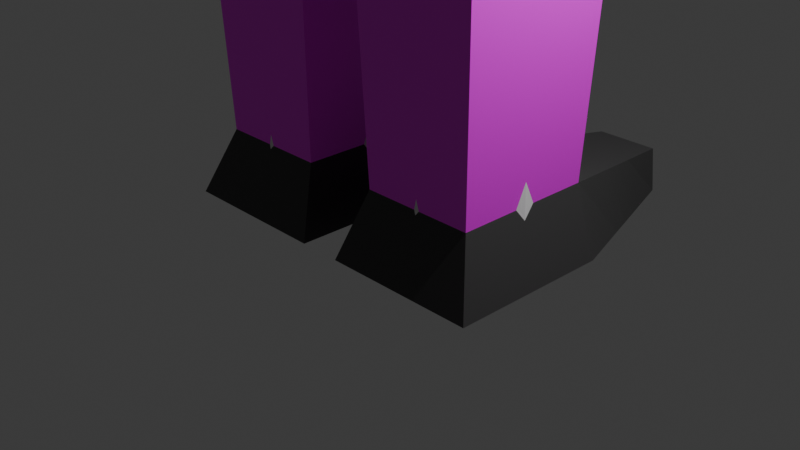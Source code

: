 # Source: joe_prz.blend  (saved by Blender 4.3.34; exported with 4.5.12 LTS)
import bpy
from mathutils import Matrix  # noqa: F401  (used for matrix-valued properties, if any)

bpy.ops.wm.read_factory_settings(use_empty=True)
scene = bpy.context.scene
scene.name = 'Scene'

# ---- collections
col_collection = bpy.data.collections.new('Collection'); scene.collection.children.link(col_collection)

# ---- images (referenced by path relative to the original .blend; pixels are not part of the script)
import os
ASSET_DIR = os.environ.get("B2B_ASSET_DIR", "")  # directory of the original .blend (textures are referenced by path, not embedded)
HERE = os.path.dirname(os.path.abspath(__file__))  # packed textures are extracted next to this script under _unpacked/

def load_image(name, relpath, width, height, colorspace="sRGB"):
    """Load a texture the original file referenced (path relative to the .blend, or extracted next to this script)."""
    p = next((c for c in (os.path.join(HERE, relpath), os.path.join(ASSET_DIR, relpath)) if relpath and os.path.exists(c)), "")
    if p:
        img = bpy.data.images.load(p, check_existing=True)
        img.name = name
    else:  # same state as the original file: an image datablock whose file is absent (Cycles renders it pink)
        img = bpy.data.images.new(name, width, height)
        img.source = "FILE"
        img.filepath = "//" + (relpath or name)
    img.colorspace_settings.name = colorspace
    return img
img_second_flannel_ig_png = load_image('second_flannel_ig.png', 'second_flannel_ig.png', 1024, 1024, 'sRGB')
img_sn_mek_obrazovky_2025_02_11_113428_png_001 = load_image('Snímek obrazovky 2025-02-11 113428.png.001', 'Snímek obrazovky 2025-02-11 113428.png', 1024, 1024, 'sRGB')
img_jeans_seamless_jpg = load_image('jeans_seamless.jpg', 'jeans_seamless.jpg', 1024, 1024, 'sRGB')

# ---- materials (node trees are filled in below, after node groups)
mat_material = bpy.data.materials.new('Material')
mat_material.alpha_threshold = 0.0
mat_material.roughness = 0.5
mat_material.line_color = (0.0, 0.0, 0.0, 1.0)
mat_flannel_front = bpy.data.materials.new('flannel_front')
mat_flannel_rest = bpy.data.materials.new('flannel_rest')
mat_skin = bpy.data.materials.new('skin')
mat_jeans = bpy.data.materials.new('jeans')
mat_shoes = bpy.data.materials.new('shoes')
mat_hair = bpy.data.materials.new('hair')
mat_material_001 = bpy.data.materials.new('Material.001')
mat_material_001.alpha_threshold = 0.0
mat_material_001.roughness = 0.5
mat_material_001.line_color = (0.0, 0.0, 0.0, 1.0)

# ---- material node trees
mat_material.use_nodes = True; mat_material.node_tree.nodes.clear()
_N = mat_material.node_tree.nodes; _L = mat_material.node_tree.links
n0 = _N.new('ShaderNodeOutputMaterial'); n0.name = 'Material Output'; n0.location = (300, 300)
n1 = _N.new('ShaderNodeBsdfPrincipled'); n1.name = 'Principled BSDF'; n1.location = (10, 300)
n1.inputs[3].default_value = 1.45
_L.new(n1.outputs[0], n0.inputs[0])
n0.is_active_output = True
mat_flannel_front.use_nodes = True; mat_flannel_front.node_tree.nodes.clear()
_N = mat_flannel_front.node_tree.nodes; _L = mat_flannel_front.node_tree.links
n0 = _N.new('ShaderNodeBsdfPrincipled'); n0.name = 'Principled BSDF'; n0.location = (10, 300)
n1 = _N.new('ShaderNodeOutputMaterial'); n1.name = 'Material Output'; n1.location = (300, 300)
n2 = _N.new('ShaderNodeTexImage'); n2.name = 'Image Texture'; n2.location = (-280, 280)
n2.image = img_second_flannel_ig_png
_L.new(n0.outputs[0], n1.inputs[0])
_L.new(n2.outputs[0], n0.inputs[0])
n1.is_active_output = True
mat_flannel_rest.use_nodes = True; mat_flannel_rest.node_tree.nodes.clear()
_N = mat_flannel_rest.node_tree.nodes; _L = mat_flannel_rest.node_tree.links
n0 = _N.new('ShaderNodeBsdfPrincipled'); n0.name = 'Principled BSDF'; n0.location = (10, 300)
n1 = _N.new('ShaderNodeOutputMaterial'); n1.name = 'Material Output'; n1.location = (300, 300)
n2 = _N.new('ShaderNodeTexImage'); n2.name = 'Image Texture'; n2.location = (-280, 280)
n2.image = img_sn_mek_obrazovky_2025_02_11_113428_png_001
_L.new(n0.outputs[0], n1.inputs[0])
_L.new(n2.outputs[0], n0.inputs[0])
n1.is_active_output = True
mat_skin.use_nodes = True; mat_skin.node_tree.nodes.clear()
_N = mat_skin.node_tree.nodes; _L = mat_skin.node_tree.links
n0 = _N.new('ShaderNodeBsdfPrincipled'); n0.name = 'Principled BSDF'; n0.location = (10, 300)
n0.inputs[0].default_value = (0.9387, 0.5906, 0.4969, 1.0)
n1 = _N.new('ShaderNodeOutputMaterial'); n1.name = 'Material Output'; n1.location = (300, 300)
_L.new(n0.outputs[0], n1.inputs[0])
n1.is_active_output = True
mat_jeans.use_nodes = True; mat_jeans.node_tree.nodes.clear()
_N = mat_jeans.node_tree.nodes; _L = mat_jeans.node_tree.links
n0 = _N.new('ShaderNodeBsdfPrincipled'); n0.name = 'Principled BSDF'; n0.location = (10, 300)
n1 = _N.new('ShaderNodeOutputMaterial'); n1.name = 'Material Output'; n1.location = (300, 300)
n2 = _N.new('ShaderNodeTexImage'); n2.name = 'Image Texture'; n2.location = (-280, 280)
n2.image = img_jeans_seamless_jpg
_L.new(n0.outputs[0], n1.inputs[0])
_L.new(n2.outputs[0], n0.inputs[0])
n1.is_active_output = True
mat_shoes.use_nodes = True; mat_shoes.node_tree.nodes.clear()
_N = mat_shoes.node_tree.nodes; _L = mat_shoes.node_tree.links
n0 = _N.new('ShaderNodeBsdfPrincipled'); n0.name = 'Principled BSDF'; n0.location = (10, 300)
n0.inputs[0].default_value = (0.04477, 0.04477, 0.04477, 1.0)
n1 = _N.new('ShaderNodeOutputMaterial'); n1.name = 'Material Output'; n1.location = (300, 300)
_L.new(n0.outputs[0], n1.inputs[0])
n1.is_active_output = True
mat_hair.use_nodes = True; mat_hair.node_tree.nodes.clear()
_N = mat_hair.node_tree.nodes; _L = mat_hair.node_tree.links
n0 = _N.new('ShaderNodeBsdfPrincipled'); n0.name = 'Principled BSDF'; n0.location = (10, 300)
n0.inputs[0].default_value = (0.0602, 0.02591, 0.00751, 1.0)
n1 = _N.new('ShaderNodeOutputMaterial'); n1.name = 'Material Output'; n1.location = (300, 300)
_L.new(n0.outputs[0], n1.inputs[0])
n1.is_active_output = True
mat_material_001.use_nodes = True; mat_material_001.node_tree.nodes.clear()
_N = mat_material_001.node_tree.nodes; _L = mat_material_001.node_tree.links
n0 = _N.new('ShaderNodeOutputMaterial'); n0.name = 'Material Output'; n0.location = (300, 300)
n1 = _N.new('ShaderNodeBsdfPrincipled'); n1.name = 'Principled BSDF'; n1.location = (10, 300)
n1.inputs[3].default_value = 1.45
_L.new(n1.outputs[0], n0.inputs[0])
n0.is_active_output = True

# ---- world
world_world = bpy.data.worlds.new('World'); scene.world = world_world
world_world.use_nodes = True; world_world.node_tree.nodes.clear()
_N = world_world.node_tree.nodes; _L = world_world.node_tree.links
n0 = _N.new('ShaderNodeOutputWorld'); n0.name = 'World Output'; n0.location = (300, 300)
n1 = _N.new('ShaderNodeBackground'); n1.name = 'Background'; n1.location = (10, 300)
n1.inputs[0].default_value = (0.05088, 0.05088, 0.05088, 1.0)
_L.new(n1.outputs[0], n0.inputs[0])
n0.is_active_output = True
world_world.color = (0.05088, 0.05088, 0.05088)
world_world.sun_shadow_jitter_overblur = 0.0

# ---- cameras
cam_camera = bpy.data.cameras.new('Camera')
cam_camera.clip_end = 100.0
cam_camera.ortho_scale = 7.314

# ---- lights
light_light = bpy.data.lights.new('Light', 'POINT')
light_light.energy = 1000.0
light_light.shadow_soft_size = 0.1

# ---- meshes
me_cube = bpy.data.meshes.new('Cube')
me_cube.from_pydata([(2.059, -1.291, 7.76), (0.8085, -0.6732, 14.55), (2.059, 1.26, 7.76), (0.8085, 0.6417, 14.55), (2.059, 1.26, 14.05), (2.059, -1.291, 14.05), (0.8085, 0.6417, 15.41), (0.8085, -0.6732, 15.41), (1.514, 1.22, 15.87), (1.514, -1.252, 15.87), (1.514, 1.22, 18.67), (1.514, -1.252, 18.67), (1.094, 0.8759, 19.42), (1.094, -0.9075, 19.42), (2.059, -1.291, 12.34), (2.059, 1.26, 12.34), (2.947, 0.7626, 13.72), (2.947, -0.7941, 13.72), (2.947, -0.7941, 12.68), (2.947, 0.7626, 12.68), (6.01, 0.4784, 12.87), (6.01, -0.5099, 12.87), (6.01, -0.5099, 13.53), (6.01, 0.4784, 13.53), (9.267, 0.2728, 13.39), (9.267, -0.3043, 13.39), (9.267, -0.3043, 13.0), (9.267, 0.2728, 13.0), (10.61, 0.2728, 13.3), (10.61, -0.3043, 13.3), (10.61, -0.3043, 13.09), (10.61, 0.2728, 13.09), (9.61, 0.2728, 13.0), (9.61, -0.3043, 13.0), (9.61, -0.3043, 13.39), (9.61, 0.2728, 13.39), (9.532, 0.7637, 13.28), (9.532, 0.7637, 13.12), (9.346, 0.7637, 13.12), (9.346, 0.7637, 13.28), (6.444, 0.4446, 13.5), (5.576, 0.5123, 13.55), (5.576, -0.5438, 13.55), (6.444, -0.4761, 13.5), (5.576, -0.5438, 12.84), (6.444, -0.4761, 12.89), (6.444, 0.4446, 12.89), (5.576, 0.5123, 12.84), (0.0, 1.26, 14.05), (0.0, -1.291, 7.212), (0.0, -1.291, 14.05), (0.0, 1.26, 7.212), (0.0, 0.6417, 14.55), (0.0, -0.6732, 14.55), (0.0, 0.6417, 15.41), (0.0, -0.6732, 15.41), (0.0, 1.22, 15.87), (0.0, -1.252, 15.87), (0.0, 1.22, 18.67), (0.0, -1.252, 18.67), (0.0, 0.8759, 19.42), (0.0, -0.9075, 19.42), (0.0, -1.291, 12.34), (0.0, 1.26, 12.34), (0.3329, 0.8547, 3.31), (0.3329, -0.8862, 3.31), (1.733, 0.8547, 3.31), (1.733, -0.8862, 3.31), (1.9, -1.047, 0.0), (1.9, 0.7136, 0.0), (0.2302, -1.047, 0.0), (0.2302, 0.7136, 0.0), (1.642, 0.7411, 0.7104), (0.4243, 0.7411, 0.7104), (1.642, -0.7726, 0.7104), (0.4243, -0.7726, 0.7104), (1.262, 2.586, -0.07233), (0.3531, 2.586, -0.07233), (1.193, 2.614, 0.3848), (0.5107, 2.614, 0.3848), (0.4675, 1.677, 0.5476), (1.418, 1.677, 0.5476), (1.581, 1.65, -0.03617), (0.2917, 1.65, -0.03617), (0.4786, 1.919, 0.5055), (0.4563, 1.436, 0.5896), (0.2757, 1.407, -0.02677), (0.3076, 1.893, -0.04557), (1.498, 1.893, -0.04556), (1.663, 1.407, -0.02678), (1.475, 1.436, 0.5896), (1.36, 1.919, 0.5056), (1.758, -0.9166, 3.725), (1.711, -0.8581, 2.925), (1.711, 0.8266, 2.925), (1.758, 0.8851, 3.725), (0.3084, -0.9166, 3.725), (0.3555, -0.8581, 2.925), (0.3555, 0.8266, 2.925), (0.3084, 0.8851, 3.725), (-2.059, -1.291, 7.76), (-0.8085, -0.6732, 14.55), (-2.059, 1.26, 7.76), (-0.8085, 0.6417, 14.55), (-2.059, 1.26, 14.05), (-2.059, -1.291, 14.05), (-0.8085, 0.6417, 15.41), (-0.8085, -0.6732, 15.41), (-1.514, 1.22, 15.87), (-1.514, -1.252, 15.87), (-1.514, 1.22, 18.67), (-1.514, -1.252, 18.67), (-1.094, 0.8759, 19.42), (-1.094, -0.9075, 19.42), (-2.059, -1.291, 12.34), (-2.059, 1.26, 12.34), (-2.947, 0.7626, 13.72), (-2.947, -0.7941, 13.72), (-2.947, -0.7941, 12.68), (-2.947, 0.7626, 12.68), (-6.01, 0.4784, 12.87), (-6.01, -0.5099, 12.87), (-6.01, -0.5099, 13.53), (-6.01, 0.4784, 13.53), (-9.267, 0.2728, 13.39), (-9.267, -0.3043, 13.39), (-9.267, -0.3043, 13.0), (-9.267, 0.2728, 13.0), (-10.61, 0.2728, 13.3), (-10.61, -0.3043, 13.3), (-10.61, -0.3043, 13.09), (-10.61, 0.2728, 13.09), (-9.61, 0.2728, 13.0), (-9.61, -0.3043, 13.0), (-9.61, -0.3043, 13.39), (-9.61, 0.2728, 13.39), (-9.532, 0.7637, 13.28), (-9.532, 0.7637, 13.12), (-9.346, 0.7637, 13.12), (-9.346, 0.7637, 13.28), (-6.444, 0.4446, 13.5), (-5.576, 0.5123, 13.55), (-5.576, -0.5438, 13.55), (-6.444, -0.4761, 13.5), (-5.576, -0.5438, 12.84), (-6.444, -0.4761, 12.89), (-6.444, 0.4446, 12.89), (-5.576, 0.5123, 12.84), (-0.3329, 0.8547, 3.31), (-0.3329, -0.8862, 3.31), (-1.733, 0.8547, 3.31), (-1.733, -0.8862, 3.31), (-1.9, -1.047, 0.0), (-1.9, 0.7136, 0.0), (-0.2302, -1.047, 0.0), (-0.2302, 0.7136, 0.0), (-1.642, 0.7411, 0.7104), (-0.4243, 0.7411, 0.7104), (-1.642, -0.7726, 0.7104), (-0.4243, -0.7726, 0.7104), (-1.262, 2.586, -0.07233), (-0.3531, 2.586, -0.07233), (-1.193, 2.614, 0.3848), (-0.5107, 2.614, 0.3848), (-0.4675, 1.677, 0.5476), (-1.418, 1.677, 0.5476), (-1.581, 1.65, -0.03617), (-0.2917, 1.65, -0.03617), (-0.4786, 1.919, 0.5055), (-0.4563, 1.436, 0.5896), (-0.2757, 1.407, -0.02677), (-0.3076, 1.893, -0.04557), (-1.498, 1.893, -0.04556), (-1.663, 1.407, -0.02678), (-1.475, 1.436, 0.5896), (-1.36, 1.919, 0.5056), (-1.758, -0.9166, 3.725), (-1.711, -0.8581, 2.925), (-1.711, 0.8266, 2.925), (-1.758, 0.8851, 3.725), (-0.3084, -0.9166, 3.725), (-0.3555, -0.8581, 2.925), (-0.3555, 0.8266, 2.925), (-0.3084, 0.8851, 3.725), (0.8085, -0.6732, 15.12), (0.8085, 0.6417, 15.12), (0.0, 0.6417, 15.12), (0.0, -0.6732, 15.12), (-0.8085, -0.6732, 15.12), (-0.8085, 0.6417, 15.12), (0.8085, 0.6417, 14.55), (0.8085, -0.6732, 14.55), (0.0, 1.22, 18.67), (1.514, 1.22, 18.67), (1.514, -1.252, 18.67), (0.0, 0.8759, 19.42), (1.094, 0.8759, 19.42), (1.094, -0.9075, 19.42), (0.0, -0.6732, 14.55), (-0.8085, 0.6417, 14.55), (-0.8085, -0.6732, 14.55), (-1.514, 1.22, 18.67), (-1.094, 0.8759, 19.42), (0.8085, -0.6732, 15.12), (0.8085, 0.6417, 15.12), (0.0, -0.6732, 15.12), (-0.8085, -0.6732, 15.12), (-0.8085, 0.6417, 15.12), (0.8085, 0.6417, 14.55), (0.8085, -0.6732, 14.55), (0.0, 1.22, 18.67), (1.514, 1.22, 18.67), (1.514, -1.252, 18.67), (0.0, 0.8759, 19.42), (1.094, 0.8759, 19.42), (1.094, -0.9075, 19.42), (0.0, -0.6732, 14.55), (-0.8085, 0.6417, 14.55), (-0.8085, -0.6732, 14.55), (-1.514, 1.22, 18.67), (-1.094, 0.8759, 19.42), (0.8085, -0.6732, 15.12), (0.8085, 0.6417, 15.12), (0.0, -0.6732, 15.12), (-0.8085, -0.6732, 15.12), (-0.8085, 0.6417, 15.12), (0.8085, 0.6417, 14.55), (0.8085, -0.6732, 14.55), (0.0, 1.22, 18.67), (1.514, 1.22, 18.67), (1.514, -1.252, 18.67), (0.0, 0.8759, 19.42), (1.094, 0.8759, 19.42), (1.094, -0.9075, 19.42), (0.0, -0.6732, 14.55), (-0.8085, 0.6417, 14.55), (-0.8085, -0.6732, 14.55), (-1.514, 1.22, 18.67), (-1.094, 0.8759, 19.42), (0.8085, -0.6732, 15.12), (0.8085, 0.6417, 15.12), (0.0, -0.6732, 15.12), (-0.8085, -0.6732, 15.12), (-0.8085, 0.6417, 15.12), (0.9299, 0.6417, 14.55), (0.8943, -0.759, 14.55), (0.0, -0.7946, 14.55), (-0.9299, 0.6417, 14.55), (-0.8943, -0.759, 14.55), (0.8943, -0.759, 15.12), (0.9299, 0.6417, 15.12), (0.0, -0.7946, 15.12), (-0.8943, -0.759, 15.12), (-0.9299, 0.6417, 15.12), (1.514, -1.252, 18.67), (1.094, -0.9075, 19.42), (0.0, -1.252, 18.67), (0.0, -0.9075, 19.42), (-1.514, 1.22, 18.67), (-1.514, -1.252, 18.67), (-1.094, 0.8759, 19.42), (-1.094, -0.9075, 19.42), (1.514, 1.22, 18.67), (1.514, -1.252, 18.67), (1.094, 0.8759, 19.42), (1.094, -0.9075, 19.42), (1.514, -1.252, 18.67), (1.094, -0.9075, 19.42), (0.0, -1.252, 18.67), (0.0, -0.9075, 19.42), (-1.514, 1.22, 18.67), (-1.514, -1.252, 18.67), (-1.094, 0.8759, 19.42), (-1.094, -0.9075, 19.42), (1.514, 1.22, 18.67), (1.514, -1.252, 18.67), (1.094, 0.8759, 19.42), (1.094, -0.9075, 19.42)], [], [(63, 48, 4, 15), (15, 4, 16, 19), (97, 98, 73, 75), (187, 184, 7, 55), (52, 3, 4, 48), (3, 1, 5, 4), (7, 6, 8, 9), (184, 185, 6, 7), (9, 8, 10, 11), (55, 7, 9, 57), (229, 232, 264, 262), (57, 9, 11, 59), (12, 13, 197, 196), (2, 15, 14, 0), (51, 63, 15, 2), (43, 45, 26, 25), (5, 14, 18, 17), (14, 15, 19, 18), (4, 5, 17, 16), (19, 16, 41, 47), (46, 40, 24, 27), (46, 45, 21, 20), (45, 46, 27, 26), (33, 32, 31, 30), (18, 19, 47, 44), (17, 18, 44, 42), (40, 43, 25, 24), (31, 28, 29, 30), (34, 33, 30, 29), (32, 35, 28, 31), (35, 34, 29, 28), (24, 25, 34, 35), (32, 27, 38, 37), (27, 24, 39, 38), (26, 27, 32, 33), (35, 32, 37, 36), (24, 35, 36, 39), (38, 39, 36, 37), (25, 26, 33, 34), (23, 22, 43, 40), (22, 21, 45, 43), (23, 20, 47, 41), (20, 21, 44, 47), (16, 17, 42, 41), (40, 46, 20, 23), (42, 44, 21, 22), (41, 42, 22, 23), (0, 14, 62, 49), (58, 110, 201, 192), (12, 60, 61, 13), (8, 56, 58, 10), (6, 54, 56, 8), (185, 186, 54, 6), (1, 53, 50, 5), (14, 5, 50, 62), (73, 72, 90, 85), (93, 97, 75, 74), (98, 97, 65, 64), (98, 94, 72, 73), (71, 69, 68, 70), (72, 74, 68, 69), (75, 73, 71, 70), (74, 75, 70, 68), (0, 49, 96, 92), (49, 51, 99, 96), (2, 0, 92, 95), (51, 2, 95, 99), (79, 78, 76, 77), (72, 69, 89, 90), (71, 73, 85, 86), (91, 88, 76, 78), (88, 87, 77, 76), (69, 71, 86, 89), (84, 87, 83, 80), (87, 84, 79, 77), (83, 82, 89, 86), (81, 80, 85, 90), (82, 81, 90, 89), (80, 83, 86, 85), (84, 91, 78, 79), (88, 91, 81, 82), (91, 84, 80, 81), (87, 88, 82, 83), (67, 66, 95, 92), (65, 67, 92, 96), (66, 64, 99, 95), (64, 65, 96, 99), (94, 93, 74, 72), (94, 98, 64, 66), (97, 93, 67, 65), (93, 94, 66, 67), (63, 115, 104, 48), (115, 119, 116, 104), (181, 159, 157, 182), (187, 55, 107, 188), (52, 48, 104, 103), (103, 104, 105, 101), (107, 109, 108, 106), (188, 107, 106, 189), (109, 111, 110, 108), (55, 57, 109, 107), (110, 111, 259, 258), (57, 59, 111, 109), (13, 61, 257, 255), (102, 100, 114, 115), (51, 102, 115, 63), (143, 125, 126, 145), (105, 117, 118, 114), (114, 118, 119, 115), (104, 116, 117, 105), (119, 147, 141, 116), (146, 127, 124, 140), (146, 120, 121, 145), (145, 126, 127, 146), (133, 130, 131, 132), (118, 144, 147, 119), (117, 142, 144, 118), (140, 124, 125, 143), (131, 130, 129, 128), (134, 129, 130, 133), (132, 131, 128, 135), (135, 128, 129, 134), (124, 135, 134, 125), (132, 137, 138, 127), (127, 138, 139, 124), (126, 133, 132, 127), (135, 136, 137, 132), (124, 139, 136, 135), (138, 137, 136, 139), (125, 134, 133, 126), (123, 140, 143, 122), (122, 143, 145, 121), (123, 141, 147, 120), (120, 147, 144, 121), (116, 141, 142, 117), (140, 123, 120, 146), (142, 122, 121, 144), (141, 123, 122, 142), (100, 49, 62, 114), (110, 112, 202, 201), (112, 113, 61, 60), (108, 110, 58, 56), (106, 108, 56, 54), (189, 106, 54, 186), (101, 105, 50, 53), (114, 62, 50, 105), (157, 169, 174, 156), (177, 158, 159, 181), (182, 148, 149, 181), (182, 157, 156, 178), (155, 154, 152, 153), (156, 153, 152, 158), (159, 154, 155, 157), (158, 152, 154, 159), (100, 176, 180, 49), (49, 180, 183, 51), (102, 179, 176, 100), (51, 183, 179, 102), (163, 161, 160, 162), (156, 174, 173, 153), (155, 170, 169, 157), (175, 162, 160, 172), (172, 160, 161, 171), (153, 173, 170, 155), (168, 164, 167, 171), (171, 161, 163, 168), (167, 170, 173, 166), (165, 174, 169, 164), (166, 173, 174, 165), (164, 169, 170, 167), (168, 163, 162, 175), (172, 166, 165, 175), (175, 165, 164, 168), (171, 167, 166, 172), (151, 176, 179, 150), (149, 180, 176, 151), (150, 179, 183, 148), (148, 183, 180, 149), (178, 156, 158, 177), (178, 150, 148, 182), (181, 149, 151, 177), (177, 151, 150, 178), (103, 189, 186, 52), (53, 1, 191, 198), (60, 12, 196, 195), (3, 52, 186, 185), (1, 3, 190, 191), (189, 103, 199, 207), (195, 196, 214, 213), (192, 201, 219, 210), (194, 193, 211, 212), (199, 200, 218, 217), (193, 192, 210, 211), (190, 204, 222, 208), (191, 190, 208, 209), (188, 189, 207, 206), (13, 11, 194, 197), (187, 188, 206, 205), (3, 185, 204, 190), (10, 58, 192, 193), (185, 184, 203, 204), (11, 10, 193, 194), (103, 101, 200, 199), (112, 60, 195, 202), (101, 53, 198, 200), (184, 187, 205, 203), (220, 213, 231, 238), (225, 217, 235, 243), (213, 214, 232, 231), (210, 219, 237, 228), (212, 211, 229, 230), (217, 218, 236, 235), (211, 210, 228, 229), (207, 199, 217, 225), (202, 195, 213, 220), (196, 197, 215, 214), (206, 207, 225, 224), (201, 202, 220, 219), (197, 194, 212, 215), (205, 206, 224, 223), (200, 198, 216, 218), (204, 203, 221, 222), (198, 191, 209, 216), (203, 205, 223, 221), (230, 229, 262, 263), (229, 228, 231, 232), (237, 238, 231, 228), (241, 242, 252, 251), (236, 234, 246, 248), (235, 236, 248, 247), (242, 243, 253, 252), (214, 215, 233, 232), (224, 225, 243, 242), (219, 220, 238, 237), (215, 212, 230, 233), (223, 224, 242, 241), (218, 216, 234, 236), (222, 221, 239, 240), (216, 209, 227, 234), (221, 223, 241, 239), (209, 208, 226, 227), (208, 222, 240, 226), (248, 252, 253, 247), (246, 251, 252, 248), (245, 244, 250, 249), (246, 245, 249, 251), (227, 226, 244, 245), (234, 227, 245, 246), (240, 239, 249, 250), (243, 235, 247, 253), (226, 240, 250, 244), (239, 241, 251, 249), (259, 256, 268, 271), (256, 254, 266, 268), (264, 265, 277, 276), (258, 259, 271, 270), (113, 112, 260, 261), (232, 233, 265, 264), (111, 59, 256, 259), (11, 13, 255, 254), (59, 11, 254, 256), (233, 230, 263, 265), (112, 110, 258, 260), (61, 113, 261, 257), (268, 266, 267, 269), (268, 269, 273, 271), (271, 273, 272, 270), (275, 274, 276, 277), (261, 260, 272, 273), (265, 263, 275, 277), (255, 257, 269, 267), (257, 261, 273, 269), (262, 264, 276, 274), (263, 262, 274, 275), (254, 255, 267, 266), (260, 258, 270, 272)])
me_cube.polygons.foreach_set('material_index', [1, 2, 4, 3, 1, 2, 3, 3, 3, 3, 6, 3, 3, 2, 1, 3, 2, 2, 2, 2, 3, 2, 3, 3, 2, 2, 3, 3, 3, 3, 3, 3, 3, 0, 3, 3, 3, 3, 3, 2, 2, 2, 2, 2, 2, 2, 2, 2, 3, 6, 3, 3, 3, 2, 2, 5, 4, 4, 4, 5, 5, 5, 5, 4, 4, 4, 4, 5, 5, 5, 5, 5, 5, 5, 5, 5, 5, 5, 5, 5, 5, 5, 5, 4, 4, 4, 4, 4, 4, 4, 4, 1, 2, 4, 3, 1, 2, 3, 3, 3, 3, 3, 3, 6, 2, 1, 3, 2, 2, 2, 2, 3, 2, 3, 3, 2, 2, 3, 3, 3, 3, 3, 3, 3, 3, 3, 3, 3, 3, 3, 2, 2, 2, 2, 2, 2, 2, 2, 2, 3, 6, 3, 3, 3, 2, 2, 5, 4, 4, 4, 5, 5, 5, 5, 4, 4, 4, 4, 5, 5, 5, 5, 5, 5, 5, 5, 5, 5, 5, 5, 5, 5, 5, 5, 4, 4, 4, 4, 4, 4, 4, 4, 1, 2, 3, 1, 2, 1, 3, 3, 3, 2, 3, 1, 2, 3, 3, 3, 1, 3, 3, 3, 2, 3, 2, 3, 3, 1, 3, 3, 3, 2, 3, 1, 3, 3, 3, 3, 3, 3, 2, 3, 2, 3, 3, 6, 6, 2, 2, 2, 2, 3, 3, 3, 3, 3, 2, 3, 2, 3, 2, 1, 2, 2, 2, 2, 2, 2, 2, 1, 1, 2, 3, 3, 3, 3, 6, 3, 3, 3, 3, 3, 3, 6, 6, 6, 6, 6, 6, 3, 6, 6, 6, 3, 3, 3])
_uv = me_cube.uv_layers.new(name='UVMap')
_uv.uv.foreach_set('vector', [0.36, 0.5, 0.1841, 0.5, 0.1841, 0.1792, 0.36, 0.1792, 0.6573, -0.7983, 0.7564, -0.7983, 0.7371, -0.6127, 0.6766, -0.6127, 0.3265, 0.5466, 0.3265, 0.4177, 0.438, 0.4242, 0.438, 0.54, 0.7813, -0.6354, 0.7813, -0.4725, 0.7564, -0.4725, 0.7564, -0.6354, 0.1319, 0.5, 0.1319, 0.3741, 0.1841, 0.1792, 0.1841, 0.5, 0.3969, 0.3371, 0.3204, 0.3371, 0.2845, 0.08513, 0.4328, 0.08513, 0.6484, 0.7124, 0.6484, 0.5376, 0.6484, 0.5376, 0.6484, 0.7124, 0.7813, -0.4725, 0.7813, -0.2075, 0.7564, -0.2075, 0.7564, -0.4725, 0.6484, 0.7124, 0.6484, 0.5376, 0.6484, 0.5376, 0.6484, 0.7124, 0.75, 0.7124, 0.6484, 0.7124, 0.6484, 0.7124, 0.75, 0.7124, 0.6484, 0.5376, 0.6484, 0.5376, 0.6484, 0.5376, 0.6484, 0.5376, 0.75, 0.7124, 0.6484, 0.7124, 0.6484, 0.7124, 0.75, 0.7124, 0.6484, 0.5376, 0.6484, 0.7124, 0.6484, 0.7124, 0.6484, 0.5376, 0.4328, -0.1879, 0.4328, -0.7983, 0.6573, -0.7983, 0.6573, -0.1879, 0.8897, 0.5, 0.36, 0.5, 0.36, 0.1792, 0.8331, 0.1792, 0.625, 0.75, 0.5627, 0.75, 0.5627, 0.75, 0.625, 0.75, -0.113, 0.9149, -0.01389, 0.9149, -0.03321, 1.094, -0.09366, 1.094, 0.6573, 1.008, 0.4328, 1.008, 0.4766, 0.8887, 0.6135, 0.8887, 0.4328, 0.08513, 0.2845, 0.08513, 0.3134, -0.09371, 0.4039, -0.09371, 0.6766, -0.6127, 0.7371, -0.6127, 0.7274, -0.08078, 0.6864, -0.08078, 0.5627, 0.5, 0.625, 0.5, 0.625, 0.5, 0.5627, 0.5, 0.5046, 0.4225, 0.5856, 0.4225, 0.5886, 0.4803, 0.5016, 0.4803, 0.5627, 0.75, 0.5627, 0.5, 0.5627, 0.5, 0.5627, 0.75, 0.5627, 0.75, 0.5627, 0.5, 0.5627, 0.5, 0.5627, 0.75, 0.6135, 0.8887, 0.4766, 0.8887, 0.4986, 0.5381, 0.5915, 0.5381, -0.09366, 1.094, -0.03321, 1.094, -0.04293, 1.623, -0.08394, 1.623, 0.625, 0.5, 0.625, 0.75, 0.625, 0.75, 0.625, 0.5, 0.5627, 0.5, 0.625, 0.5, 0.625, 0.75, 0.5627, 0.75, 0.625, 0.75, 0.5627, 0.75, 0.5627, 0.75, 0.625, 0.75, 0.5627, 0.5, 0.625, 0.5, 0.625, 0.5, 0.5627, 0.5, 0.625, 0.5, 0.625, 0.75, 0.625, 0.75, 0.625, 0.5, 0.625, 0.5, 0.625, 0.75, 0.625, 0.75, 0.625, 0.5, 0.5627, 0.5, 0.5627, 0.5, 0.5627, 0.5, 0.5627, 0.5, 0.5627, 0.5, 0.625, 0.5, 0.625, 0.5, 0.5627, 0.5, 0.5627, 0.75, 0.5627, 0.5, 0.5627, 0.5, 0.5627, 0.75, 0.625, 0.5, 0.5627, 0.5, 0.5627, 0.5, 0.625, 0.5, 0.625, 0.5, 0.625, 0.5, 0.625, 0.5, 0.625, 0.5, 0.5627, 0.5, 0.625, 0.5, 0.625, 0.5, 0.5627, 0.5, 0.625, 0.75, 0.5627, 0.75, 0.5627, 0.75, 0.625, 0.75, 0.3874, -0.7108, 0.3299, -0.7108, 0.3319, -0.7983, 0.3854, -0.7983, -0.08263, 1.711, -0.04425, 1.711, -0.04556, 1.798, -0.08131, 1.798, 0.726, 0.006902, 0.6877, 0.006902, 0.6864, -0.08078, 0.7274, -0.08078, 0.5016, 0.4803, 0.5886, 0.4803, 0.5915, 0.5381, 0.4986, 0.5381, 0.4039, -0.09371, 0.3134, -0.09371, 0.328, -0.6234, 0.3894, -0.6234, 0.7247, 0.09458, 0.689, 0.09458, 0.6877, 0.006902, 0.726, 0.006902, -0.08394, 1.623, -0.04293, 1.623, -0.04425, 1.711, -0.08263, 1.711, 0.3894, -0.6234, 0.328, -0.6234, 0.3299, -0.7108, 0.3874, -0.7108, 0.2526, 0.9149, -0.01389, 0.9149, -0.01389, 0.5, 0.2845, 0.5, 0.75, 0.5376, 0.6484, 0.5376, 0.6484, 0.5376, 0.75, 0.5376, 0.6484, 0.5376, 0.75, 0.5376, 0.75, 0.7124, 0.6484, 0.7124, 0.6484, 0.5376, 0.75, 0.5376, 0.75, 0.5376, 0.6484, 0.5376, 0.6484, 0.5376, 0.75, 0.5376, 0.75, 0.5376, 0.6484, 0.5376, 0.08769, 0.3741, 0.08769, 0.5, 0.04351, 0.5, 0.04351, 0.3741, 0.3204, 0.3371, 0.3204, 0.5, 0.2845, 0.5, 0.2845, 0.08513, -0.01389, 0.9149, -0.113, 0.9149, -0.113, 0.5, -0.01389, 0.5, 0.375, 0.375, 0.375, 0.5, 0.375, 0.5, 0.375, 0.375, 0.6786, 0.5292, 0.6684, 0.426, 0.7799, 0.4203, 0.789, 0.513, 0.3265, 0.4177, 0.3265, 0.5466, 0.307, 0.5487, 0.307, 0.4155, 0.6684, 0.4145, 0.6786, 0.3114, 0.789, 0.3276, 0.7799, 0.4203, 0.25, 0.5, 0.375, 0.5, 0.375, 0.75, 0.25, 0.75, 0.375, 0.5, 0.375, 0.75, 0.375, 0.75, 0.375, 0.5, 0.25, 0.75, 0.25, 0.5, 0.25, 0.5, 0.25, 0.75, 0.375, 0.75, 0.375, 0.875, 0.375, 0.875, 0.375, 0.75, 0.438, 0.5797, 0.4499, 0.4203, 0.6278, 0.4264, 0.6387, 0.5367, 0.1099, 0.5797, 0.1099, 0.3845, 0.2861, 0.4132, 0.2861, 0.5511, 0.1099, 0.9702, 0.1099, 0.7749, 0.3136, 0.8036, 0.3136, 0.9415, 0.4499, 0.4203, 0.438, 0.2608, 0.6387, 0.3038, 0.6278, 0.4141, 0.375, 0.375, 0.375, 0.5, 0.375, 0.5, 0.375, 0.375, 0.375, 0.5, 0.375, 0.5, 0.375, 0.5, 0.375, 0.5, 0.25, 0.5, 0.25, 0.5, 0.25, 0.5, 0.25, 0.5, 0.375, 0.5, 0.375, 0.5, 0.375, 0.5, 0.375, 0.5, 0.375, 0.5, 0.25, 0.5, 0.25, 0.5, 0.375, 0.5, 0.375, 0.5, 0.25, 0.5, 0.25, 0.5, 0.375, 0.5, 0.25, 0.5, 0.25, 0.5, 0.25, 0.5, 0.25, 0.5, 0.25, 0.5, 0.25, 0.5, 0.25, 0.5, 0.25, 0.5, 0.25, 0.5, 0.375, 0.5, 0.375, 0.5, 0.25, 0.5, 0.375, 0.5, 0.375, 0.375, 0.375, 0.375, 0.375, 0.5, 0.375, 0.5, 0.375, 0.5, 0.375, 0.5, 0.375, 0.5, 0.25, 0.5, 0.25, 0.5, 0.25, 0.5, 0.25, 0.5, 0.375, 0.375, 0.375, 0.5, 0.375, 0.5, 0.375, 0.375, 0.375, 0.5, 0.375, 0.5, 0.375, 0.5, 0.375, 0.5, 0.375, 0.5, 0.375, 0.375, 0.375, 0.375, 0.375, 0.5, 0.25, 0.5, 0.375, 0.5, 0.375, 0.5, 0.25, 0.5, 0.3346, 0.806, 0.3346, 0.9391, 0.3136, 0.9415, 0.3136, 0.8036, 0.6488, 0.4262, 0.6594, 0.5328, 0.6387, 0.5367, 0.6278, 0.4264, 0.6594, 0.3077, 0.6488, 0.4143, 0.6278, 0.4141, 0.6387, 0.3038, 0.307, 0.4155, 0.307, 0.5487, 0.2861, 0.5511, 0.2861, 0.4132, 0.354, 0.937, 0.354, 0.8081, 0.4655, 0.8146, 0.4655, 0.9305, 0.6786, 0.3114, 0.6684, 0.4145, 0.6488, 0.4143, 0.6594, 0.3077, 0.6684, 0.426, 0.6786, 0.5292, 0.6594, 0.5328, 0.6488, 0.4262, 0.354, 0.8081, 0.354, 0.937, 0.3346, 0.9391, 0.3346, 0.806, 0.36, 0.5, 0.36, 0.8208, 0.1841, 0.8208, 0.1841, 0.5, 0.6573, 0.964, 0.6766, 0.7928, 0.7371, 0.7928, 0.7564, 0.964, 0.3265, 0.2225, 0.438, 0.229, 0.438, 0.3448, 0.3265, 0.3514, 0.7813, -0.6354, 0.7564, -0.6354, 0.7564, -0.7983, 0.7813, -0.7983, 0.1319, 0.5, 0.1841, 0.5, 0.1841, 0.8208, 0.1319, 0.626, 0.3969, 0.6629, 0.4328, 0.9149, 0.2845, 0.9149, 0.3204, 0.6629, 0.6484, 0.7124, 0.6484, 0.7124, 0.6484, 0.5376, 0.6484, 0.5376, 0.7813, 0.05739, 0.7564, 0.05739, 0.7564, -0.2075, 0.7813, -0.2075, 0.6484, 0.7124, 0.6484, 0.7124, 0.6484, 0.5376, 0.6484, 0.5376, 0.75, 0.7124, 0.75, 0.7124, 0.6484, 0.7124, 0.6484, 0.7124, 0.6484, 0.5376, 0.6484, 0.7124, 0.6484, 0.7124, 0.6484, 0.5376, 0.75, 0.7124, 0.75, 0.7124, 0.6484, 0.7124, 0.6484, 0.7124, 0.6484, 0.7124, 0.75, 0.7124, 0.75, 0.7124, 0.6484, 0.7124, 0.6573, 0.4225, 0.4328, 0.4225, 0.4328, -0.1879, 0.6573, -0.1879, 0.8897, 0.5, 0.8331, 0.8208, 0.36, 0.8208, 0.36, 0.5, 0.625, 0.75, 0.625, 0.75, 0.5627, 0.75, 0.5627, 0.75, -0.113, 0.08513, -0.09366, -0.09371, -0.03321, -0.09371, -0.01389, 0.08513, 0.6573, 0.964, 0.7082, 1.064, 0.7082, 1.378, 0.6573, 1.478, 0.4328, 0.9149, 0.4039, 1.094, 0.3134, 1.094, 0.2845, 0.9149, 0.6766, 0.7928, 0.6864, 0.268, 0.7274, 0.268, 0.7371, 0.7928, 0.5627, 0.5, 0.5627, 0.5, 0.625, 0.5, 0.625, 0.5, 0.3797, 0.1355, 0.3844, 0.2259, 0.2485, 0.2259, 0.2531, 0.1355, 0.5627, 0.75, 0.5627, 0.75, 0.5627, 0.5, 0.5627, 0.5, 0.5627, 0.75, 0.5627, 0.75, 0.5627, 0.5, 0.5627, 0.5, 0.2094, 0.8645, 0.2438, 0.3163, 0.389, 0.3163, 0.4234, 0.8645, -0.09366, -0.09371, -0.08394, -0.6234, -0.04293, -0.6234, -0.03321, -0.09371, 0.625, 0.5, 0.625, 0.5, 0.625, 0.75, 0.625, 0.75, 0.5627, 0.5, 0.5627, 0.75, 0.625, 0.75, 0.625, 0.5, 0.625, 0.75, 0.625, 0.75, 0.5627, 0.75, 0.5627, 0.75, 0.5627, 0.5, 0.5627, 0.5, 0.625, 0.5, 0.625, 0.5, 0.625, 0.5, 0.625, 0.5, 0.625, 0.75, 0.625, 0.75, 0.625, 0.5, 0.625, 0.5, 0.625, 0.75, 0.625, 0.75, 0.5627, 0.5, 0.5627, 0.5, 0.5627, 0.5, 0.5627, 0.5, 0.5627, 0.5, 0.5627, 0.5, 0.625, 0.5, 0.625, 0.5, 0.5627, 0.75, 0.5627, 0.75, 0.5627, 0.5, 0.5627, 0.5, 0.625, 0.5, 0.625, 0.5, 0.5627, 0.5, 0.5627, 0.5, 0.625, 0.5, 0.625, 0.5, 0.625, 0.5, 0.625, 0.5, 0.5627, 0.5, 0.5627, 0.5, 0.625, 0.5, 0.625, 0.5, 0.625, 0.75, 0.625, 0.75, 0.5627, 0.75, 0.5627, 0.75, 0.3874, 1.711, 0.3854, 1.798, 0.3319, 1.798, 0.3299, 1.711, -0.08263, -0.7108, -0.08131, -0.7983, -0.04556, -0.7983, -0.04425, -0.7108, 0.726, 0.1813, 0.7274, 0.268, 0.6864, 0.268, 0.6877, 0.1813, 0.3844, 0.2259, 0.389, 0.3163, 0.2438, 0.3163, 0.2485, 0.2259, 0.4039, 1.094, 0.3894, 1.623, 0.328, 1.623, 0.3134, 1.094, 0.7247, 0.09458, 0.726, 0.1813, 0.6877, 0.1813, 0.689, 0.09458, -0.08394, -0.6234, -0.08263, -0.7108, -0.04425, -0.7108, -0.04293, -0.6234, 0.3894, 1.623, 0.3874, 1.711, 0.3299, 1.711, 0.328, 1.623, 0.2526, 0.08513, 0.2845, 0.5, -0.01389, 0.5, -0.01389, 0.08513, 0.6484, 0.5376, 0.6484, 0.5376, 0.6484, 0.5376, 0.6484, 0.5376, 0.6484, 0.5376, 0.6484, 0.7124, 0.75, 0.7124, 0.75, 0.5376, 0.6484, 0.5376, 0.6484, 0.5376, 0.75, 0.5376, 0.75, 0.5376, 0.6484, 0.5376, 0.6484, 0.5376, 0.75, 0.5376, 0.75, 0.5376, 0.08769, 0.626, 0.04351, 0.626, 0.04351, 0.5, 0.08769, 0.5, 0.3204, 0.6629, 0.2845, 0.9149, 0.2845, 0.5, 0.3204, 0.5, -0.01389, 0.08513, -0.01389, 0.5, -0.113, 0.5, -0.113, 0.08513, 0.375, 0.375, 0.375, 0.375, 0.375, 0.5, 0.375, 0.5, 0.3505, 0.08043, 0.461, 0.09663, 0.4518, 0.1893, 0.3403, 0.1836, 0.3265, 0.3514, 0.307, 0.3535, 0.307, 0.2203, 0.3265, 0.2225, 0.6914, 0.03558, 0.8029, 0.02985, 0.812, 0.1225, 0.7016, 0.1387, 0.25, 0.5, 0.25, 0.75, 0.375, 0.75, 0.375, 0.5, 0.375, 0.5, 0.375, 0.5, 0.375, 0.75, 0.375, 0.75, 0.25, 0.75, 0.25, 0.75, 0.25, 0.5, 0.25, 0.5, 0.375, 0.75, 0.375, 0.75, 0.375, 0.875, 0.375, 0.875, 0.1099, 0.02985, 0.3106, 0.07287, 0.2997, 0.1832, 0.1218, 0.1893, 0.1099, 0.1893, 0.2861, 0.218, 0.2861, 0.3558, 0.1099, 0.3845, 0.1099, 0.5797, 0.3136, 0.6084, 0.3136, 0.7463, 0.1099, 0.7749, 0.4729, 0.02985, 0.6508, 0.03597, 0.6617, 0.1463, 0.461, 0.1893, 0.375, 0.375, 0.375, 0.375, 0.375, 0.5, 0.375, 0.5, 0.375, 0.5, 0.375, 0.5, 0.375, 0.5, 0.375, 0.5, 0.25, 0.5, 0.25, 0.5, 0.25, 0.5, 0.25, 0.5, 0.375, 0.5, 0.375, 0.5, 0.375, 0.5, 0.375, 0.5, 0.375, 0.5, 0.375, 0.5, 0.25, 0.5, 0.25, 0.5, 0.375, 0.5, 0.375, 0.5, 0.25, 0.5, 0.25, 0.5, 0.25, 0.5, 0.25, 0.5, 0.25, 0.5, 0.25, 0.5, 0.25, 0.5, 0.25, 0.5, 0.25, 0.5, 0.25, 0.5, 0.25, 0.5, 0.25, 0.5, 0.375, 0.5, 0.375, 0.5, 0.375, 0.5, 0.375, 0.5, 0.375, 0.375, 0.375, 0.375, 0.375, 0.5, 0.375, 0.5, 0.375, 0.5, 0.375, 0.5, 0.25, 0.5, 0.25, 0.5, 0.25, 0.5, 0.25, 0.5, 0.375, 0.375, 0.375, 0.375, 0.375, 0.5, 0.375, 0.5, 0.375, 0.5, 0.375, 0.5, 0.375, 0.5, 0.375, 0.5, 0.375, 0.5, 0.375, 0.5, 0.375, 0.375, 0.375, 0.375, 0.25, 0.5, 0.25, 0.5, 0.375, 0.5, 0.375, 0.5, 0.3346, 0.7439, 0.3136, 0.7463, 0.3136, 0.6084, 0.3346, 0.6107, 0.3208, 0.1834, 0.2997, 0.1832, 0.3106, 0.07287, 0.3313, 0.07679, 0.6824, 0.1424, 0.6617, 0.1463, 0.6508, 0.03597, 0.6719, 0.03577, 0.307, 0.3535, 0.2861, 0.3558, 0.2861, 0.218, 0.307, 0.2203, 0.354, 0.6129, 0.4655, 0.6194, 0.4655, 0.7352, 0.354, 0.7418, 0.7016, 0.1387, 0.6824, 0.1424, 0.6719, 0.03577, 0.6914, 0.03558, 0.3403, 0.1836, 0.3208, 0.1834, 0.3313, 0.07679, 0.3505, 0.08043, 0.354, 0.7418, 0.3346, 0.7439, 0.3346, 0.6107, 0.354, 0.6129, 0.1319, 0.626, 0.08769, 0.626, 0.08769, 0.5, 0.1319, 0.5, 0.3204, 0.5, 0.3204, 0.3371, 0.3204, 0.3371, 0.3204, 0.5, 0.75, 0.5376, 0.6484, 0.5376, 0.6484, 0.5376, 0.75, 0.5376, 0.1319, 0.3741, 0.1319, 0.5, 0.08769, 0.5, 0.08769, 0.3741, 0.3204, 0.3371, 0.3969, 0.3371, 0.3969, 0.3371, 0.3204, 0.3371, 0.08769, 0.626, 0.1319, 0.626, 0.1319, 0.626, 0.08769, 0.626, 0.75, 0.5376, 0.6484, 0.5376, 0.6484, 0.5376, 0.75, 0.5376, 0.75, 0.5376, 0.6484, 0.5376, 0.6484, 0.5376, 0.75, 0.5376, 0.6484, 0.7124, 0.6484, 0.5376, 0.6484, 0.5376, 0.6484, 0.7124, 0.3969, 0.6629, 0.3204, 0.6629, 0.3204, 0.6629, 0.3969, 0.6629, 0.6484, 0.5376, 0.75, 0.5376, 0.75, 0.5376, 0.6484, 0.5376, 0.1319, 0.3741, 0.08769, 0.3741, 0.08769, 0.3741, 0.1319, 0.3741, 0.3204, 0.3371, 0.3969, 0.3371, 0.3969, 0.3371, 0.3204, 0.3371, 0.7813, 0.05739, 0.7813, -0.2075, 0.7813, -0.2075, 0.7813, 0.05739, 0.6484, 0.7124, 0.6484, 0.7124, 0.6484, 0.7124, 0.6484, 0.7124, 0.7813, -0.6354, 0.7813, -0.7983, 0.7813, -0.7983, 0.7813, -0.6354, 0.1319, 0.3741, 0.08769, 0.3741, 0.08769, 0.3741, 0.1319, 0.3741, 0.6484, 0.5376, 0.75, 0.5376, 0.75, 0.5376, 0.6484, 0.5376, 0.7813, -0.2075, 0.7813, -0.4725, 0.7813, -0.4725, 0.7813, -0.2075, 0.6484, 0.7124, 0.6484, 0.5376, 0.6484, 0.5376, 0.6484, 0.7124, 0.3969, 0.6629, 0.3204, 0.6629, 0.3204, 0.6629, 0.3969, 0.6629, 0.6484, 0.5376, 0.75, 0.5376, 0.75, 0.5376, 0.6484, 0.5376, 0.3204, 0.6629, 0.3204, 0.5, 0.3204, 0.5, 0.3204, 0.6629, 0.7813, -0.4725, 0.7813, -0.6354, 0.7813, -0.6354, 0.7813, -0.4725, 0.6484, 0.5376, 0.75, 0.5376, 0.75, 0.5376, 0.6484, 0.5376, 0.08769, 0.626, 0.1319, 0.626, 0.1319, 0.626, 0.08769, 0.626, 0.75, 0.5376, 0.6484, 0.5376, 0.6484, 0.5376, 0.75, 0.5376, 0.75, 0.5376, 0.6484, 0.5376, 0.6484, 0.5376, 0.75, 0.5376, 0.6484, 0.7124, 0.6484, 0.5376, 0.6484, 0.5376, 0.6484, 0.7124, 0.3969, 0.6629, 0.3204, 0.6629, 0.3204, 0.6629, 0.3969, 0.6629, 0.6484, 0.5376, 0.75, 0.5376, 0.75, 0.5376, 0.6484, 0.5376, 0.08769, 0.626, 0.1319, 0.626, 0.1319, 0.626, 0.08769, 0.626, 0.6484, 0.5376, 0.75, 0.5376, 0.75, 0.5376, 0.6484, 0.5376, 0.6484, 0.5376, 0.6484, 0.7124, 0.6484, 0.7124, 0.6484, 0.5376, 0.7813, 0.05739, 0.7813, -0.2075, 0.7813, -0.2075, 0.7813, 0.05739, 0.6484, 0.5376, 0.6484, 0.5376, 0.6484, 0.5376, 0.6484, 0.5376, 0.6484, 0.7124, 0.6484, 0.7124, 0.6484, 0.7124, 0.6484, 0.7124, 0.7813, -0.6354, 0.7813, -0.7983, 0.7813, -0.7983, 0.7813, -0.6354, 0.3204, 0.6629, 0.3204, 0.5, 0.3204, 0.5, 0.3204, 0.6629, 0.7813, -0.2075, 0.7813, -0.4725, 0.7813, -0.4725, 0.7813, -0.2075, 0.3204, 0.5, 0.3204, 0.3371, 0.3204, 0.3371, 0.3204, 0.5, 0.7813, -0.4725, 0.7813, -0.6354, 0.7813, -0.6354, 0.7813, -0.4725, 0.6484, 0.7124, 0.6484, 0.5376, 0.6484, 0.5376, 0.6484, 0.7124, 0.6484, 0.5376, 0.75, 0.5376, 0.75, 0.5376, 0.6484, 0.5376, 0.6484, 0.5376, 0.6484, 0.5376, 0.75, 0.5376, 0.75, 0.5376, 0.3734, 0.5, 0.3734, 0.06527, 0.3867, 0.01912, 0.3922, 0.5, 0.3204, 0.6629, 0.3204, 0.5, 0.3204, 0.5, 0.3204, 0.6629, 0.3969, 0.6629, 0.3204, 0.6629, 0.3204, 0.6629, 0.3969, 0.6629, 0.3734, 0.06527, 0.1699, 0.06527, 0.1699, 3.205e-08, 0.3867, 0.01912, 0.6484, 0.5376, 0.6484, 0.7124, 0.6484, 0.7124, 0.6484, 0.5376, 0.7813, 0.05739, 0.7813, -0.2075, 0.7813, -0.2075, 0.7813, 0.05739, 0.6484, 0.5376, 0.6484, 0.5376, 0.6484, 0.5376, 0.6484, 0.5376, 0.6484, 0.7124, 0.6484, 0.7124, 0.6484, 0.7124, 0.6484, 0.7124, 0.7813, -0.6354, 0.7813, -0.7983, 0.7813, -0.7983, 0.7813, -0.6354, 0.3204, 0.6629, 0.3204, 0.5, 0.3204, 0.5, 0.3204, 0.6629, 0.7813, -0.2075, 0.7813, -0.4725, 0.7813, -0.4725, 0.7813, -0.2075, 0.3204, 0.5, 0.3204, 0.3371, 0.3204, 0.3371, 0.3204, 0.5, 0.7813, -0.4725, 0.7813, -0.6354, 0.7813, -0.6354, 0.7813, -0.4725, 0.3204, 0.3371, 0.3969, 0.3371, 0.3969, 0.3371, 0.3204, 0.3371, 0.1319, 0.3741, 0.08769, 0.3741, 0.08769, 0.3741, 0.1319, 0.3741, 0.8062, 0.05739, 0.7813, 0.05739, 0.7813, -0.2075, 0.8062, -0.2075, 0.8062, -0.6354, 0.7813, -0.6354, 0.7813, -0.7983, 0.8062, -0.7983, 0.8062, -0.4725, 0.8062, -0.2075, 0.7813, -0.2075, 0.7813, -0.4725, 0.8062, -0.6354, 0.8062, -0.4725, 0.7813, -0.4725, 0.7813, -0.6354, 0.3204, 0.3371, 0.3969, 0.3371, 0.3969, 0.3371, 0.3204, 0.3371, 0.3204, 0.5, 0.3204, 0.3371, 0.3204, 0.3371, 0.3204, 0.5, 0.1699, 0.9347, 0.3734, 0.9347, 0.3867, 0.9809, 0.1699, 1.0, 0.08769, 0.626, 0.1319, 0.626, 0.1319, 0.626, 0.08769, 0.626, 0.1319, 0.3741, 0.08769, 0.3741, 0.08769, 0.3741, 0.1319, 0.3741, 0.3734, 0.9347, 0.3734, 0.5, 0.3922, 0.5, 0.3867, 0.9809, 0.6484, 0.7124, 0.75, 0.7124, 0.75, 0.7124, 0.6484, 0.7124, 0.75, 0.7124, 0.6484, 0.7124, 0.6484, 0.7124, 0.75, 0.7124, 0.6484, 0.5376, 0.6484, 0.7124, 0.6484, 0.7124, 0.6484, 0.5376, 0.6484, 0.5376, 0.6484, 0.7124, 0.6484, 0.7124, 0.6484, 0.5376, 0.6484, 0.7124, 0.6484, 0.5376, 0.6484, 0.5376, 0.6484, 0.7124, 0.6484, 0.5376, 0.6484, 0.7124, 0.6484, 0.7124, 0.6484, 0.5376, 0.6484, 0.7124, 0.75, 0.7124, 0.75, 0.7124, 0.6484, 0.7124, 0.6484, 0.7124, 0.6484, 0.7124, 0.6484, 0.7124, 0.6484, 0.7124, 0.75, 0.7124, 0.6484, 0.7124, 0.6484, 0.7124, 0.75, 0.7124, 0.6484, 0.7124, 0.6484, 0.7124, 0.6484, 0.7124, 0.6484, 0.7124, 0.6484, 0.5376, 0.6484, 0.5376, 0.6484, 0.5376, 0.6484, 0.5376, 0.75, 0.7124, 0.6484, 0.7124, 0.6484, 0.7124, 0.75, 0.7124, 0.75, 0.7124, 0.6484, 0.7124, 0.6484, 0.7124, 0.75, 0.7124, 0.75, 0.7124, 0.75, 0.7124, 0.6484, 0.7124, 0.6484, 0.7124, 0.6484, 0.7124, 0.6484, 0.7124, 0.6484, 0.5376, 0.6484, 0.5376, 0.6484, 0.7124, 0.6484, 0.5376, 0.6484, 0.5376, 0.6484, 0.7124, 0.6484, 0.7124, 0.6484, 0.5376, 0.6484, 0.5376, 0.6484, 0.7124, 0.6484, 0.7124, 0.6484, 0.7124, 0.6484, 0.7124, 0.6484, 0.7124, 0.6484, 0.7124, 0.75, 0.7124, 0.75, 0.7124, 0.6484, 0.7124, 0.75, 0.7124, 0.6484, 0.7124, 0.6484, 0.7124, 0.75, 0.7124, 0.6484, 0.5376, 0.6484, 0.5376, 0.6484, 0.5376, 0.6484, 0.5376, 0.6484, 0.7124, 0.6484, 0.5376, 0.6484, 0.5376, 0.6484, 0.7124, 0.6484, 0.7124, 0.6484, 0.7124, 0.6484, 0.7124, 0.6484, 0.7124, 0.6484, 0.5376, 0.6484, 0.5376, 0.6484, 0.5376, 0.6484, 0.5376])
me_cube.materials.append(mat_material)
me_cube.materials.append(mat_flannel_front)
me_cube.materials.append(mat_flannel_rest)
me_cube.materials.append(mat_skin)
me_cube.materials.append(mat_jeans)
me_cube.materials.append(mat_shoes)
me_cube.materials.append(mat_hair)
me_cube.use_mirror_vertex_groups = False
me_cube.update()
me_cube_001 = bpy.data.meshes.new('Cube.001')
me_cube_001.from_pydata([(2.059, -1.291, 7.76), (0.8085, -0.6732, 14.55), (2.059, 1.26, 7.76), (0.8085, 0.6417, 14.55), (2.059, 1.26, 14.05), (2.059, -1.291, 14.05), (0.8085, 0.6417, 15.41), (0.8085, -0.6732, 15.41), (1.514, 1.22, 15.87), (1.514, -1.252, 15.87), (1.514, 1.22, 18.67), (1.514, -1.252, 18.67), (1.094, 0.8759, 19.42), (1.094, -0.9075, 19.42), (2.059, -1.291, 12.34), (2.059, 1.26, 12.34), (2.947, 0.7626, 13.72), (2.947, -0.7941, 13.72), (2.947, -0.7941, 12.68), (2.947, 0.7626, 12.68), (6.01, 0.4784, 12.87), (6.01, -0.5099, 12.87), (6.01, -0.5099, 13.53), (6.01, 0.4784, 13.53), (9.267, 0.2728, 13.39), (9.267, -0.3043, 13.39), (9.267, -0.3043, 13.0), (9.267, 0.2728, 13.0), (10.61, 0.2728, 13.3), (10.61, -0.3043, 13.3), (10.61, -0.3043, 13.09), (10.61, 0.2728, 13.09), (9.61, 0.2728, 13.0), (9.61, -0.3043, 13.0), (9.61, -0.3043, 13.39), (9.61, 0.2728, 13.39), (9.532, 0.7637, 13.28), (9.532, 0.7637, 13.12), (9.346, 0.7637, 13.12), (9.346, 0.7637, 13.28), (6.444, 0.4446, 13.5), (5.576, 0.5123, 13.55), (5.576, -0.5438, 13.55), (6.444, -0.4761, 13.5), (5.576, -0.5438, 12.84), (6.444, -0.4761, 12.89), (6.444, 0.4446, 12.89), (5.576, 0.5123, 12.84), (0.006886, 1.26, 14.05), (0.006886, -1.291, 7.212), (0.006886, -1.291, 14.05), (0.006886, 1.26, 7.212), (0.006886, 0.6417, 14.55), (0.006886, -0.6732, 14.55), (0.006886, 0.6417, 15.41), (0.006886, -0.6732, 15.41), (0.006886, 1.22, 15.87), (0.006886, -1.252, 15.87), (0.006886, 1.22, 18.67), (0.006886, -1.252, 18.67), (0.006886, 0.8759, 19.42), (0.006886, -0.9075, 19.42), (0.006886, -1.291, 12.34), (0.006886, 1.26, 12.34), (0.3329, 0.8547, 3.31), (0.3329, -0.8862, 3.31), (1.733, 0.8547, 3.31), (1.733, -0.8862, 3.31), (1.9, -1.047, 0.0), (1.9, 0.7136, 0.0), (0.2302, -1.047, 0.0), (0.2302, 0.7136, 0.0), (1.642, 0.7411, 0.7104), (0.4243, 0.7411, 0.7104), (1.642, -0.7726, 0.7104), (0.4243, -0.7726, 0.7104), (1.262, 2.586, -0.07233), (0.3531, 2.586, -0.07233), (1.193, 2.614, 0.3848), (0.5107, 2.614, 0.3848), (0.4675, 1.677, 0.5476), (1.418, 1.677, 0.5476), (1.581, 1.65, -0.03617), (0.2917, 1.65, -0.03617), (0.4786, 1.919, 0.5055), (0.4563, 1.436, 0.5896), (0.2757, 1.407, -0.02677), (0.3076, 1.893, -0.04557), (1.498, 1.893, -0.04556), (1.663, 1.407, -0.02678), (1.475, 1.436, 0.5896), (1.36, 1.919, 0.5056), (1.758, -0.9166, 3.725), (1.711, -0.8581, 2.925), (1.711, 0.8266, 2.925), (1.758, 0.8851, 3.725), (0.3084, -0.9166, 3.725), (0.3555, -0.8581, 2.925), (0.3555, 0.8266, 2.925), (0.3084, 0.8851, 3.725)], [], [(63, 48, 4, 15), (15, 4, 16, 19), (97, 98, 73, 75), (53, 1, 7, 55), (52, 3, 4, 48), (3, 1, 5, 4), (7, 6, 8, 9), (1, 3, 6, 7), (9, 8, 10, 11), (55, 7, 9, 57), (59, 11, 13, 61), (57, 9, 11, 59), (11, 10, 12, 13), (2, 15, 14, 0), (51, 63, 15, 2), (43, 45, 26, 25), (5, 14, 18, 17), (14, 15, 19, 18), (4, 5, 17, 16), (19, 16, 41, 47), (46, 40, 24, 27), (46, 45, 21, 20), (45, 46, 27, 26), (33, 32, 31, 30), (18, 19, 47, 44), (17, 18, 44, 42), (40, 43, 25, 24), (31, 28, 29, 30), (34, 33, 30, 29), (32, 35, 28, 31), (35, 34, 29, 28), (24, 25, 34, 35), (32, 27, 38, 37), (27, 24, 39, 38), (26, 27, 32, 33), (35, 32, 37, 36), (24, 35, 36, 39), (38, 39, 36, 37), (25, 26, 33, 34), (23, 22, 43, 40), (22, 21, 45, 43), (23, 20, 47, 41), (20, 21, 44, 47), (16, 17, 42, 41), (40, 46, 20, 23), (42, 44, 21, 22), (41, 42, 22, 23), (0, 14, 62, 49), (10, 58, 60, 12), (12, 60, 61, 13), (8, 56, 58, 10), (6, 54, 56, 8), (3, 52, 54, 6), (1, 53, 50, 5), (14, 5, 50, 62), (73, 72, 90, 85), (93, 97, 75, 74), (98, 97, 65, 64), (98, 94, 72, 73), (71, 69, 68, 70), (72, 74, 68, 69), (75, 73, 71, 70), (74, 75, 70, 68), (0, 49, 96, 92), (49, 51, 99, 96), (2, 0, 92, 95), (51, 2, 95, 99), (79, 78, 76, 77), (72, 69, 89, 90), (71, 73, 85, 86), (91, 88, 76, 78), (88, 87, 77, 76), (69, 71, 86, 89), (84, 87, 83, 80), (87, 84, 79, 77), (83, 82, 89, 86), (81, 80, 85, 90), (82, 81, 90, 89), (80, 83, 86, 85), (84, 91, 78, 79), (88, 91, 81, 82), (91, 84, 80, 81), (87, 88, 82, 83), (67, 66, 95, 92), (65, 67, 92, 96), (66, 64, 99, 95), (64, 65, 96, 99), (94, 93, 74, 72), (94, 98, 64, 66), (97, 93, 67, 65), (93, 94, 66, 67)])
_uv = me_cube_001.uv_layers.new(name='UVMap')
_uv.uv.foreach_set('vector', [0.5627, 0.375, 0.625, 0.375, 0.625, 0.5, 0.5627, 0.5, 0.5627, 0.5, 0.625, 0.5, 0.625, 0.5, 0.5627, 0.5, 0.25, 0.75, 0.25, 0.5, 0.25, 0.5, 0.25, 0.75, 0.75, 0.7124, 0.6484, 0.7124, 0.6484, 0.7124, 0.75, 0.7124, 0.75, 0.5376, 0.6484, 0.5376, 0.625, 0.5, 0.75, 0.5, 0.6484, 0.5376, 0.6484, 0.7124, 0.625, 0.75, 0.625, 0.5, 0.6484, 0.7124, 0.6484, 0.5376, 0.6484, 0.5376, 0.6484, 0.7124, 0.6484, 0.7124, 0.6484, 0.5376, 0.6484, 0.5376, 0.6484, 0.7124, 0.6484, 0.7124, 0.6484, 0.5376, 0.6484, 0.5376, 0.6484, 0.7124, 0.75, 0.7124, 0.6484, 0.7124, 0.6484, 0.7124, 0.75, 0.7124, 0.75, 0.7124, 0.6484, 0.7124, 0.6484, 0.7124, 0.75, 0.7124, 0.75, 0.7124, 0.6484, 0.7124, 0.6484, 0.7124, 0.75, 0.7124, 0.6484, 0.7124, 0.6484, 0.5376, 0.6484, 0.5376, 0.6484, 0.7124, 0.375, 0.5, 0.5627, 0.5, 0.5627, 0.75, 0.375, 0.75, 0.375, 0.375, 0.5627, 0.375, 0.5627, 0.5, 0.375, 0.5, 0.625, 0.75, 0.5627, 0.75, 0.5627, 0.75, 0.625, 0.75, 0.625, 0.75, 0.5627, 0.75, 0.5627, 0.75, 0.625, 0.75, 0.5627, 0.75, 0.5627, 0.5, 0.5627, 0.5, 0.5627, 0.75, 0.625, 0.5, 0.625, 0.75, 0.625, 0.75, 0.625, 0.5, 0.5627, 0.5, 0.625, 0.5, 0.625, 0.5, 0.5627, 0.5, 0.5627, 0.5, 0.625, 0.5, 0.625, 0.5, 0.5627, 0.5, 0.5627, 0.5, 0.5627, 0.75, 0.5627, 0.75, 0.5627, 0.5, 0.5627, 0.75, 0.5627, 0.5, 0.5627, 0.5, 0.5627, 0.75, 0.5627, 0.75, 0.5627, 0.5, 0.5627, 0.5, 0.5627, 0.75, 0.5627, 0.75, 0.5627, 0.5, 0.5627, 0.5, 0.5627, 0.75, 0.625, 0.75, 0.5627, 0.75, 0.5627, 0.75, 0.625, 0.75, 0.625, 0.5, 0.625, 0.75, 0.625, 0.75, 0.625, 0.5, 0.5627, 0.5, 0.625, 0.5, 0.625, 0.75, 0.5627, 0.75, 0.625, 0.75, 0.5627, 0.75, 0.5627, 0.75, 0.625, 0.75, 0.5627, 0.5, 0.625, 0.5, 0.625, 0.5, 0.5627, 0.5, 0.625, 0.5, 0.625, 0.75, 0.625, 0.75, 0.625, 0.5, 0.625, 0.5, 0.625, 0.75, 0.625, 0.75, 0.625, 0.5, 0.5627, 0.5, 0.5627, 0.5, 0.5627, 0.5, 0.5627, 0.5, 0.5627, 0.5, 0.625, 0.5, 0.625, 0.5, 0.5627, 0.5, 0.5627, 0.75, 0.5627, 0.5, 0.5627, 0.5, 0.5627, 0.75, 0.625, 0.5, 0.5627, 0.5, 0.5627, 0.5, 0.625, 0.5, 0.625, 0.5, 0.625, 0.5, 0.625, 0.5, 0.625, 0.5, 0.5627, 0.5, 0.625, 0.5, 0.625, 0.5, 0.5627, 0.5, 0.625, 0.75, 0.5627, 0.75, 0.5627, 0.75, 0.625, 0.75, 0.625, 0.5, 0.625, 0.75, 0.625, 0.75, 0.625, 0.5, 0.625, 0.75, 0.5627, 0.75, 0.5627, 0.75, 0.625, 0.75, 0.625, 0.5, 0.5627, 0.5, 0.5627, 0.5, 0.625, 0.5, 0.5627, 0.5, 0.5627, 0.75, 0.5627, 0.75, 0.5627, 0.5, 0.625, 0.5, 0.625, 0.75, 0.625, 0.75, 0.625, 0.5, 0.625, 0.5, 0.5627, 0.5, 0.5627, 0.5, 0.625, 0.5, 0.625, 0.75, 0.5627, 0.75, 0.5627, 0.75, 0.625, 0.75, 0.625, 0.5, 0.625, 0.75, 0.625, 0.75, 0.625, 0.5, 0.375, 0.75, 0.5627, 0.75, 0.5627, 0.875, 0.375, 0.875, 0.6484, 0.5376, 0.75, 0.5376, 0.75, 0.5376, 0.6484, 0.5376, 0.6484, 0.5376, 0.75, 0.5376, 0.75, 0.7124, 0.6484, 0.7124, 0.6484, 0.5376, 0.75, 0.5376, 0.75, 0.5376, 0.6484, 0.5376, 0.6484, 0.5376, 0.75, 0.5376, 0.75, 0.5376, 0.6484, 0.5376, 0.6484, 0.5376, 0.75, 0.5376, 0.75, 0.5376, 0.6484, 0.5376, 0.6484, 0.7124, 0.75, 0.7124, 0.75, 0.75, 0.625, 0.75, 0.5627, 0.75, 0.625, 0.75, 0.625, 0.875, 0.5627, 0.875, 0.375, 0.375, 0.375, 0.5, 0.375, 0.5, 0.375, 0.375, 0.375, 0.75, 0.375, 0.875, 0.375, 0.875, 0.375, 0.75, 0.25, 0.5, 0.25, 0.75, 0.25, 0.75, 0.25, 0.5, 0.375, 0.375, 0.375, 0.5, 0.375, 0.5, 0.375, 0.375, 0.25, 0.5, 0.375, 0.5, 0.375, 0.75, 0.25, 0.75, 0.375, 0.5, 0.375, 0.75, 0.375, 0.75, 0.375, 0.5, 0.25, 0.75, 0.25, 0.5, 0.25, 0.5, 0.25, 0.75, 0.375, 0.75, 0.375, 0.875, 0.375, 0.875, 0.375, 0.75, 0.375, 0.75, 0.375, 0.875, 0.375, 0.875, 0.375, 0.75, 0.25, 0.75, 0.25, 0.5, 0.25, 0.5, 0.25, 0.75, 0.375, 0.5, 0.375, 0.75, 0.375, 0.75, 0.375, 0.5, 0.375, 0.375, 0.375, 0.5, 0.375, 0.5, 0.375, 0.375, 0.375, 0.375, 0.375, 0.5, 0.375, 0.5, 0.375, 0.375, 0.375, 0.5, 0.375, 0.5, 0.375, 0.5, 0.375, 0.5, 0.25, 0.5, 0.25, 0.5, 0.25, 0.5, 0.25, 0.5, 0.375, 0.5, 0.375, 0.5, 0.375, 0.5, 0.375, 0.5, 0.375, 0.5, 0.25, 0.5, 0.25, 0.5, 0.375, 0.5, 0.375, 0.5, 0.25, 0.5, 0.25, 0.5, 0.375, 0.5, 0.25, 0.5, 0.25, 0.5, 0.25, 0.5, 0.25, 0.5, 0.25, 0.5, 0.25, 0.5, 0.25, 0.5, 0.25, 0.5, 0.25, 0.5, 0.375, 0.5, 0.375, 0.5, 0.25, 0.5, 0.375, 0.5, 0.375, 0.375, 0.375, 0.375, 0.375, 0.5, 0.375, 0.5, 0.375, 0.5, 0.375, 0.5, 0.375, 0.5, 0.25, 0.5, 0.25, 0.5, 0.25, 0.5, 0.25, 0.5, 0.375, 0.375, 0.375, 0.5, 0.375, 0.5, 0.375, 0.375, 0.375, 0.5, 0.375, 0.5, 0.375, 0.5, 0.375, 0.5, 0.375, 0.5, 0.375, 0.375, 0.375, 0.375, 0.375, 0.5, 0.25, 0.5, 0.375, 0.5, 0.375, 0.5, 0.25, 0.5, 0.375, 0.75, 0.375, 0.5, 0.375, 0.5, 0.375, 0.75, 0.375, 0.875, 0.375, 0.75, 0.375, 0.75, 0.375, 0.875, 0.375, 0.5, 0.375, 0.375, 0.375, 0.375, 0.375, 0.5, 0.25, 0.5, 0.25, 0.75, 0.25, 0.75, 0.25, 0.5, 0.375, 0.5, 0.375, 0.75, 0.375, 0.75, 0.375, 0.5, 0.375, 0.5, 0.375, 0.375, 0.375, 0.375, 0.375, 0.5, 0.375, 0.875, 0.375, 0.75, 0.375, 0.75, 0.375, 0.875, 0.375, 0.75, 0.375, 0.5, 0.375, 0.5, 0.375, 0.75])
me_cube_001.materials.append(mat_material_001)
me_cube_001.use_mirror_vertex_groups = False
me_cube_001.update()

# ---- objects
ob_joey = bpy.data.objects.new('joey', me_cube)
ob_light = bpy.data.objects.new('Light', light_light)
ob_camera = bpy.data.objects.new('Camera', cam_camera)
ob_joey_001 = bpy.data.objects.new('joey.001', me_cube_001)

# ---- transforms, parenting, visibility, modifiers, constraints
ob_joey.location = (0.0, 0.0, 0.0)
ob_joey.lock_rotations_4d = False
ob_joey.empty_display_type = 'ARROWS'
ob_joey.lineart.crease_threshold = 0.0
ob_light.location = (4.076, 1.005, 5.904)
ob_light.rotation_euler = (0.6503, 0.05522, 1.866)
ob_light.lock_rotations_4d = False
ob_light.empty_display_type = 'ARROWS'
ob_light.color = (0.0, 0.0, 0.0, 0.0)
ob_light.lineart.crease_threshold = 0.0
ob_camera.location = (7.359, -6.926, 4.958)
ob_camera.rotation_euler = (1.109, 0.0, 0.8149)
ob_camera.lock_rotations_4d = False
ob_camera.empty_display_type = 'ARROWS'
ob_camera.color = (0.0, 0.0, 0.0, 0.0)
ob_camera.display_type = 'WIRE'
ob_camera.lineart.crease_threshold = 0.0
ob_joey_001.location = (0.0, 0.0, 0.0)
ob_joey_001.lock_rotations_4d = False
ob_joey_001.empty_display_type = 'ARROWS'
ob_joey_001.lineart.crease_threshold = 0.0
_m = ob_joey_001.modifiers.new('Mirror', 'MIRROR')
_m.use_clip = True
_m.merge_threshold = 0.04
_m = ob_joey_001.modifiers.new('Subdivision', 'SUBSURF')
_m.levels = 0
_m.render_levels = 1

# ---- collection membership
col_collection.objects.link(ob_joey)
col_collection.objects.link(ob_light)
col_collection.objects.link(ob_camera)
col_collection.objects.link(ob_joey_001)

# ---- scene / render settings (as saved in the file)
scene.camera = ob_camera
scene.frame_start = 1; scene.frame_end = 250; scene.frame_set(108)
scene.render.engine = 'BLENDER_EEVEE_NEXT'
bpy.context.view_layer.update()

